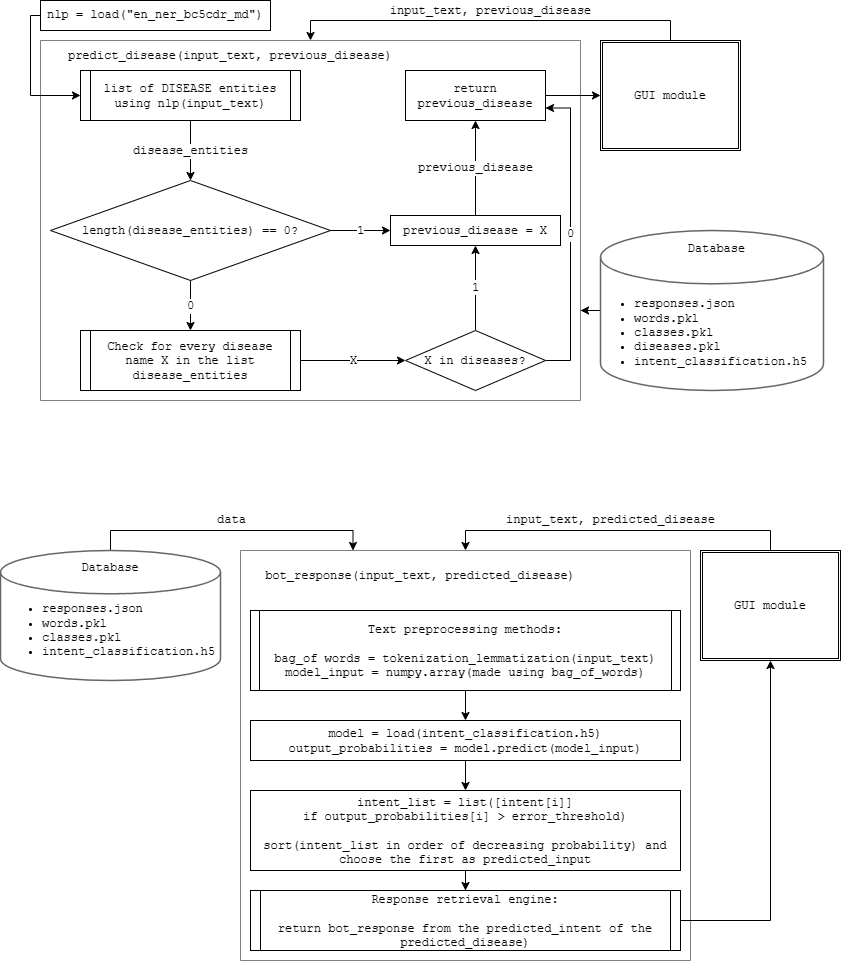

The diagram above was exported from draw.io. Its source (the exported page's mxGraphModel, read from the mxfile embedded in the PNG):
<mxGraphModel dx="1877" dy="541" grid="1" gridSize="10" guides="1" tooltips="1" connect="1" arrows="1" fold="1" page="1" pageScale="1" pageWidth="827" pageHeight="1169" math="0" shadow="0">
  <root>
    <mxCell id="0" />
    <mxCell id="1" parent="0" />
    <mxCell id="HyyuI97waIse_0_QwyK2-208" style="edgeStyle=orthogonalEdgeStyle;rounded=0;orthogonalLoop=1;jettySize=auto;html=1;entryX=1;entryY=0.75;entryDx=0;entryDy=0;" parent="1" source="HyyuI97waIse_0_QwyK2-6" target="HyyuI97waIse_0_QwyK2-9" edge="1">
      <mxGeometry relative="1" as="geometry" />
    </mxCell>
    <mxCell id="HyyuI97waIse_0_QwyK2-6" value="&lt;span style=&quot;white-space: pre;&quot;&gt;&#09;&lt;/span&gt;&amp;nbsp; &amp;nbsp; &amp;nbsp;Database&lt;br&gt;&lt;br&gt;&lt;br&gt;&lt;ul&gt;&lt;li&gt;responses.json&lt;/li&gt;&lt;li&gt;words.pkl&lt;/li&gt;&lt;li&gt;classes.pkl&lt;/li&gt;&lt;li&gt;diseases.pkl&lt;/li&gt;&lt;li&gt;intent_classification.h5&lt;/li&gt;&lt;/ul&gt;" style="strokeWidth=1.5;html=1;shape=mxgraph.flowchart.database;strokeColor=#666666;spacing=2;spacingTop=2;fontFamily=Courier New;align=left;whiteSpace=wrap;labelPosition=center;verticalLabelPosition=middle;verticalAlign=middle;spacingLeft=-8;" parent="1" vertex="1">
      <mxGeometry x="570" y="390" width="223" height="160" as="geometry" />
    </mxCell>
    <mxCell id="HyyuI97waIse_0_QwyK2-9" value="" style="swimlane;startSize=0;spacing=2;spacingTop=2;fontFamily=Courier New;strokeColor=#808080;" parent="1" vertex="1">
      <mxGeometry x="10" y="200" width="540" height="360" as="geometry" />
    </mxCell>
    <mxCell id="HyyuI97waIse_0_QwyK2-10" value="predict_disease(input_text, previous_disease)" style="text;html=1;strokeColor=none;fillColor=none;align=center;verticalAlign=middle;whiteSpace=wrap;rounded=0;spacing=2;spacingTop=2;fontFamily=Courier New;" parent="HyyuI97waIse_0_QwyK2-9" vertex="1">
      <mxGeometry x="20" width="340" height="30" as="geometry" />
    </mxCell>
    <mxCell id="HyyuI97waIse_0_QwyK2-13" value="list of DISEASE entities using nlp(input_text)" style="shape=process;whiteSpace=wrap;html=1;backgroundOutline=1;size=0.045454545454545456;spacing=2;spacingTop=2;fontFamily=Courier New;" parent="HyyuI97waIse_0_QwyK2-9" vertex="1">
      <mxGeometry x="40" y="30" width="220" height="50" as="geometry" />
    </mxCell>
    <mxCell id="HyyuI97waIse_0_QwyK2-147" value="&lt;font style=&quot;font-size: 12px;&quot;&gt;0&lt;/font&gt;" style="edgeStyle=orthogonalEdgeStyle;rounded=0;orthogonalLoop=1;jettySize=auto;html=1;exitX=0.5;exitY=1;exitDx=0;exitDy=0;entryX=0.5;entryY=0;entryDx=0;entryDy=0;spacing=2;spacingTop=2;fontFamily=Courier New;" parent="HyyuI97waIse_0_QwyK2-9" source="HyyuI97waIse_0_QwyK2-14" target="HyyuI97waIse_0_QwyK2-22" edge="1">
      <mxGeometry relative="1" as="geometry">
        <mxPoint x="150" y="257.5" as="targetPoint" />
      </mxGeometry>
    </mxCell>
    <mxCell id="HyyuI97waIse_0_QwyK2-14" value="length(disease_entities) == 0?" style="rhombus;whiteSpace=wrap;html=1;spacing=2;spacingTop=2;fontFamily=Courier New;" parent="HyyuI97waIse_0_QwyK2-9" vertex="1">
      <mxGeometry x="10" y="140" width="280" height="100" as="geometry" />
    </mxCell>
    <mxCell id="HyyuI97waIse_0_QwyK2-16" value="return previous_disease" style="whiteSpace=wrap;html=1;spacing=2;spacingTop=2;fontFamily=Courier New;" parent="HyyuI97waIse_0_QwyK2-9" vertex="1">
      <mxGeometry x="365" y="30" width="140" height="50" as="geometry" />
    </mxCell>
    <mxCell id="HyyuI97waIse_0_QwyK2-22" value="Check for every disease name X in the list disease_entities" style="shape=process;whiteSpace=wrap;html=1;backgroundOutline=1;size=0.045454545454545456;spacing=2;spacingTop=2;fontFamily=Courier New;" parent="HyyuI97waIse_0_QwyK2-9" vertex="1">
      <mxGeometry x="40" y="290" width="220" height="60" as="geometry" />
    </mxCell>
    <mxCell id="HyyuI97waIse_0_QwyK2-205" value="&lt;font face=&quot;Courier New&quot; style=&quot;font-size: 12px;&quot;&gt;1&lt;/font&gt;" style="edgeStyle=orthogonalEdgeStyle;rounded=0;orthogonalLoop=1;jettySize=auto;html=1;fontSize=12;" parent="HyyuI97waIse_0_QwyK2-9" edge="1">
      <mxGeometry relative="1" as="geometry">
        <mxPoint x="435" y="290" as="sourcePoint" />
        <mxPoint x="435" y="205" as="targetPoint" />
      </mxGeometry>
    </mxCell>
    <mxCell id="HyyuI97waIse_0_QwyK2-207" value="&lt;font style=&quot;font-size: 12px;&quot; face=&quot;Courier New&quot;&gt;0&lt;/font&gt;" style="edgeStyle=orthogonalEdgeStyle;rounded=0;orthogonalLoop=1;jettySize=auto;html=1;entryX=1;entryY=0.75;entryDx=0;entryDy=0;exitX=1;exitY=0.5;exitDx=0;exitDy=0;" parent="HyyuI97waIse_0_QwyK2-9" source="HyyuI97waIse_0_QwyK2-28" target="HyyuI97waIse_0_QwyK2-16" edge="1">
      <mxGeometry relative="1" as="geometry">
        <Array as="points">
          <mxPoint x="530" y="320" />
          <mxPoint x="530" y="68" />
        </Array>
      </mxGeometry>
    </mxCell>
    <mxCell id="HyyuI97waIse_0_QwyK2-28" value="X in diseases?" style="rhombus;whiteSpace=wrap;html=1;spacing=2;spacingTop=2;fontFamily=Courier New;" parent="HyyuI97waIse_0_QwyK2-9" vertex="1">
      <mxGeometry x="365" y="290" width="140" height="60" as="geometry" />
    </mxCell>
    <mxCell id="HyyuI97waIse_0_QwyK2-30" value="&lt;font style=&quot;font-size: 12px;&quot;&gt;disease_entities&lt;/font&gt;" style="edgeStyle=orthogonalEdgeStyle;rounded=0;orthogonalLoop=1;jettySize=auto;html=1;spacing=2;spacingTop=2;fontFamily=Courier New;entryX=0.5;entryY=0;entryDx=0;entryDy=0;exitX=0.5;exitY=1;exitDx=0;exitDy=0;" parent="HyyuI97waIse_0_QwyK2-9" source="HyyuI97waIse_0_QwyK2-13" target="HyyuI97waIse_0_QwyK2-14" edge="1">
      <mxGeometry relative="1" as="geometry">
        <mxPoint x="180" y="320" as="sourcePoint" />
        <mxPoint x="150" y="100" as="targetPoint" />
      </mxGeometry>
    </mxCell>
    <mxCell id="HyyuI97waIse_0_QwyK2-32" value="previous_disease = X" style="whiteSpace=wrap;html=1;spacing=2;spacingTop=2;fontFamily=Courier New;" parent="HyyuI97waIse_0_QwyK2-9" vertex="1">
      <mxGeometry x="350" y="175" width="170" height="30" as="geometry" />
    </mxCell>
    <mxCell id="HyyuI97waIse_0_QwyK2-143" value="&lt;font style=&quot;font-size: 12px;&quot;&gt;X&lt;/font&gt;" style="edgeStyle=orthogonalEdgeStyle;rounded=0;orthogonalLoop=1;jettySize=auto;html=1;entryX=0;entryY=0.5;entryDx=0;entryDy=0;spacing=2;spacingTop=2;fontFamily=Courier New;exitX=1;exitY=0.5;exitDx=0;exitDy=0;" parent="HyyuI97waIse_0_QwyK2-9" source="HyyuI97waIse_0_QwyK2-22" target="HyyuI97waIse_0_QwyK2-28" edge="1">
      <mxGeometry relative="1" as="geometry">
        <mxPoint x="260" y="320" as="sourcePoint" />
        <mxPoint x="295" y="320" as="targetPoint" />
      </mxGeometry>
    </mxCell>
    <mxCell id="HyyuI97waIse_0_QwyK2-148" value="&lt;font style=&quot;font-size: 12px;&quot;&gt;1&lt;/font&gt;" style="edgeStyle=orthogonalEdgeStyle;rounded=0;orthogonalLoop=1;jettySize=auto;html=1;entryX=0;entryY=0.5;entryDx=0;entryDy=0;spacing=2;spacingTop=2;fontFamily=Courier New;exitX=1;exitY=0.5;exitDx=0;exitDy=0;" parent="HyyuI97waIse_0_QwyK2-9" source="HyyuI97waIse_0_QwyK2-14" target="HyyuI97waIse_0_QwyK2-32" edge="1">
      <mxGeometry relative="1" as="geometry">
        <mxPoint x="310" y="430" as="sourcePoint" />
        <mxPoint x="310" y="190" as="targetPoint" />
      </mxGeometry>
    </mxCell>
    <mxCell id="HyyuI97waIse_0_QwyK2-180" value="&lt;font style=&quot;font-size: 12px;&quot;&gt;previous_disease&lt;/font&gt;" style="edgeStyle=orthogonalEdgeStyle;rounded=0;orthogonalLoop=1;jettySize=auto;html=1;entryX=0.5;entryY=1;entryDx=0;entryDy=0;spacing=2;spacingTop=2;fontFamily=Courier New;" parent="HyyuI97waIse_0_QwyK2-9" source="HyyuI97waIse_0_QwyK2-32" target="HyyuI97waIse_0_QwyK2-16" edge="1">
      <mxGeometry relative="1" as="geometry">
        <mxPoint x="465" y="425" as="sourcePoint" />
        <mxPoint x="435" y="140" as="targetPoint" />
      </mxGeometry>
    </mxCell>
    <mxCell id="HyyuI97waIse_0_QwyK2-38" value="GUI module" style="shape=ext;double=1;rounded=0;whiteSpace=wrap;html=1;spacing=2;spacingTop=2;fontFamily=Courier New;" parent="1" vertex="1">
      <mxGeometry x="570" y="200" width="140" height="110" as="geometry" />
    </mxCell>
    <mxCell id="HyyuI97waIse_0_QwyK2-55" value="" style="edgeStyle=orthogonalEdgeStyle;rounded=0;orthogonalLoop=1;jettySize=auto;html=1;entryX=0;entryY=0.5;entryDx=0;entryDy=0;spacing=2;spacingTop=2;fontFamily=Courier New;" parent="1" source="HyyuI97waIse_0_QwyK2-16" target="HyyuI97waIse_0_QwyK2-38" edge="1">
      <mxGeometry relative="1" as="geometry" />
    </mxCell>
    <mxCell id="HyyuI97waIse_0_QwyK2-58" value="&lt;font style=&quot;font-size: 12px;&quot;&gt;input_text, previous_disease&lt;/font&gt;" style="edgeStyle=orthogonalEdgeStyle;rounded=0;orthogonalLoop=1;jettySize=auto;html=1;spacing=2;spacingTop=2;fontFamily=Courier New;entryX=0.5;entryY=0;entryDx=0;entryDy=0;" parent="1" source="HyyuI97waIse_0_QwyK2-38" target="HyyuI97waIse_0_QwyK2-9" edge="1">
      <mxGeometry y="-10" relative="1" as="geometry">
        <mxPoint x="660" y="190" as="sourcePoint" />
        <mxPoint x="570" y="170" as="targetPoint" />
        <Array as="points">
          <mxPoint x="640" y="180" />
          <mxPoint x="280" y="180" />
        </Array>
        <mxPoint as="offset" />
      </mxGeometry>
    </mxCell>
    <mxCell id="HyyuI97waIse_0_QwyK2-93" value="" style="swimlane;startSize=0;spacing=2;spacingTop=2;fontFamily=Courier New;strokeColor=#808080;" parent="1" vertex="1">
      <mxGeometry x="210" y="710" width="450" height="410" as="geometry" />
    </mxCell>
    <mxCell id="HyyuI97waIse_0_QwyK2-94" value="bot_response(input_text, predicted_disease)" style="text;html=1;strokeColor=none;fillColor=none;align=center;verticalAlign=middle;whiteSpace=wrap;rounded=0;spacing=2;spacingTop=2;fontFamily=Courier New;" parent="HyyuI97waIse_0_QwyK2-93" vertex="1">
      <mxGeometry x="10" y="10" width="340" height="30" as="geometry" />
    </mxCell>
    <mxCell id="HyyuI97waIse_0_QwyK2-186" value="" style="edgeStyle=orthogonalEdgeStyle;rounded=0;orthogonalLoop=1;jettySize=auto;html=1;" parent="HyyuI97waIse_0_QwyK2-93" source="HyyuI97waIse_0_QwyK2-96" target="HyyuI97waIse_0_QwyK2-124" edge="1">
      <mxGeometry relative="1" as="geometry" />
    </mxCell>
    <mxCell id="HyyuI97waIse_0_QwyK2-122" value="Text preprocessing methods:&lt;br&gt;&lt;br&gt;bag_of words = tokenization_lemmatization(input_text)&lt;br&gt;model_input = numpy.array(made using bag_of_words)" style="shape=process;whiteSpace=wrap;html=1;backgroundOutline=1;size=0.020833333333333332;spacing=2;spacingTop=2;fontFamily=Courier New;" parent="HyyuI97waIse_0_QwyK2-93" vertex="1">
      <mxGeometry x="10" y="60" width="430" height="80" as="geometry" />
    </mxCell>
    <mxCell id="HyyuI97waIse_0_QwyK2-188" value="" style="edgeStyle=orthogonalEdgeStyle;rounded=0;orthogonalLoop=1;jettySize=auto;html=1;" parent="HyyuI97waIse_0_QwyK2-93" source="HyyuI97waIse_0_QwyK2-124" target="HyyuI97waIse_0_QwyK2-133" edge="1">
      <mxGeometry relative="1" as="geometry" />
    </mxCell>
    <mxCell id="HyyuI97waIse_0_QwyK2-124" value="intent_list = list([intent[i]]&lt;br&gt;if output_probabilities[i] &amp;gt;&amp;nbsp;error_threshold)&lt;br&gt;&lt;br&gt;sort(intent_list in order of decreasing probability) and choose the first as predicted_input" style="whiteSpace=wrap;html=1;spacing=2;spacingTop=2;fontFamily=Courier New;" parent="HyyuI97waIse_0_QwyK2-93" vertex="1">
      <mxGeometry x="10" y="240" width="430" height="80" as="geometry" />
    </mxCell>
    <mxCell id="HyyuI97waIse_0_QwyK2-133" value="Response retrieval engine:&lt;br&gt;&lt;br&gt;return bot_response from the predicted_intent of the predicted_disease)" style="shape=process;whiteSpace=wrap;html=1;backgroundOutline=1;size=0.022727272727272728;spacing=2;spacingTop=2;fontFamily=Courier New;" parent="HyyuI97waIse_0_QwyK2-93" vertex="1">
      <mxGeometry x="10" y="340" width="430" height="60" as="geometry" />
    </mxCell>
    <mxCell id="HyyuI97waIse_0_QwyK2-187" value="" style="edgeStyle=orthogonalEdgeStyle;rounded=0;orthogonalLoop=1;jettySize=auto;html=1;" parent="HyyuI97waIse_0_QwyK2-93" source="HyyuI97waIse_0_QwyK2-122" target="HyyuI97waIse_0_QwyK2-96" edge="1">
      <mxGeometry relative="1" as="geometry">
        <mxPoint x="440" y="850" as="sourcePoint" />
        <mxPoint x="440" y="930" as="targetPoint" />
      </mxGeometry>
    </mxCell>
    <mxCell id="HyyuI97waIse_0_QwyK2-96" value="model = load(intent_classification.h5)&lt;br&gt;output_probabilities = model.predict(model_input)" style="html=1;dashed=0;whiteSpace=wrap;spacing=0;spacingTop=2;fontFamily=Courier New;" parent="HyyuI97waIse_0_QwyK2-93" vertex="1">
      <mxGeometry x="10" y="170" width="430" height="40" as="geometry" />
    </mxCell>
    <mxCell id="HyyuI97waIse_0_QwyK2-209" value="&lt;font style=&quot;font-size: 12px;&quot; face=&quot;Courier New&quot;&gt;input_text, predicted_disease&lt;/font&gt;" style="edgeStyle=orthogonalEdgeStyle;rounded=0;orthogonalLoop=1;jettySize=auto;html=1;entryX=0.5;entryY=0;entryDx=0;entryDy=0;" parent="1" source="HyyuI97waIse_0_QwyK2-189" target="HyyuI97waIse_0_QwyK2-93" edge="1">
      <mxGeometry x="0.0435" y="-10" relative="1" as="geometry">
        <Array as="points">
          <mxPoint x="740" y="690" />
          <mxPoint x="435" y="690" />
        </Array>
        <mxPoint as="offset" />
      </mxGeometry>
    </mxCell>
    <mxCell id="HyyuI97waIse_0_QwyK2-189" value="GUI module" style="shape=ext;double=1;rounded=0;whiteSpace=wrap;html=1;spacing=2;spacingTop=2;fontFamily=Courier New;" parent="1" vertex="1">
      <mxGeometry x="670" y="710" width="140" height="110" as="geometry" />
    </mxCell>
    <mxCell id="HyyuI97waIse_0_QwyK2-203" value="&lt;font style=&quot;font-size: 12px;&quot; face=&quot;Courier New&quot;&gt;data&lt;/font&gt;" style="edgeStyle=orthogonalEdgeStyle;rounded=0;orthogonalLoop=1;jettySize=auto;html=1;entryX=0.25;entryY=0;entryDx=0;entryDy=0;" parent="1" target="HyyuI97waIse_0_QwyK2-93" edge="1">
      <mxGeometry x="-0.0023" y="10" relative="1" as="geometry">
        <mxPoint x="80" y="710" as="sourcePoint" />
        <mxPoint x="361.1999999999998" y="709.5899999999999" as="targetPoint" />
        <Array as="points">
          <mxPoint x="80" y="690" />
          <mxPoint x="323" y="690" />
        </Array>
        <mxPoint as="offset" />
      </mxGeometry>
    </mxCell>
    <mxCell id="HyyuI97waIse_0_QwyK2-200" value="&lt;span style=&quot;white-space: pre;&quot;&gt;&#09;&lt;/span&gt;&amp;nbsp; &amp;nbsp;Database&lt;br&gt;&lt;br&gt;&lt;ul&gt;&lt;li&gt;responses.json&lt;/li&gt;&lt;li&gt;words.pkl&lt;/li&gt;&lt;li&gt;classes.pkl&lt;/li&gt;&lt;li&gt;intent_classification.h5&lt;/li&gt;&lt;/ul&gt;" style="strokeWidth=1.5;html=1;shape=mxgraph.flowchart.database;strokeColor=#666666;spacing=2;spacingTop=2;fontFamily=Courier New;align=left;whiteSpace=wrap;labelPosition=center;verticalLabelPosition=middle;verticalAlign=middle;" parent="1" vertex="1">
      <mxGeometry x="-30" y="710" width="220" height="130" as="geometry" />
    </mxCell>
    <mxCell id="HyyuI97waIse_0_QwyK2-202" style="edgeStyle=orthogonalEdgeStyle;rounded=0;orthogonalLoop=1;jettySize=auto;html=1;entryX=0.5;entryY=1;entryDx=0;entryDy=0;" parent="1" source="HyyuI97waIse_0_QwyK2-133" target="HyyuI97waIse_0_QwyK2-189" edge="1">
      <mxGeometry relative="1" as="geometry" />
    </mxCell>
    <mxCell id="kiaHCBbWsSKVE7f_IrBc-3" style="edgeStyle=orthogonalEdgeStyle;rounded=0;orthogonalLoop=1;jettySize=auto;html=1;entryX=0;entryY=0.5;entryDx=0;entryDy=0;" edge="1" parent="1" source="kiaHCBbWsSKVE7f_IrBc-2" target="HyyuI97waIse_0_QwyK2-13">
      <mxGeometry relative="1" as="geometry">
        <Array as="points">
          <mxPoint y="175" />
          <mxPoint y="255" />
        </Array>
      </mxGeometry>
    </mxCell>
    <mxCell id="kiaHCBbWsSKVE7f_IrBc-2" value="nlp = load(&quot;en_ner_bc5cdr_md&quot;)" style="html=1;dashed=0;whiteSpace=wrap;fontSize=12;fontFamily=Courier New;" vertex="1" parent="1">
      <mxGeometry x="10" y="160" width="230" height="30" as="geometry" />
    </mxCell>
  </root>
</mxGraphModel>